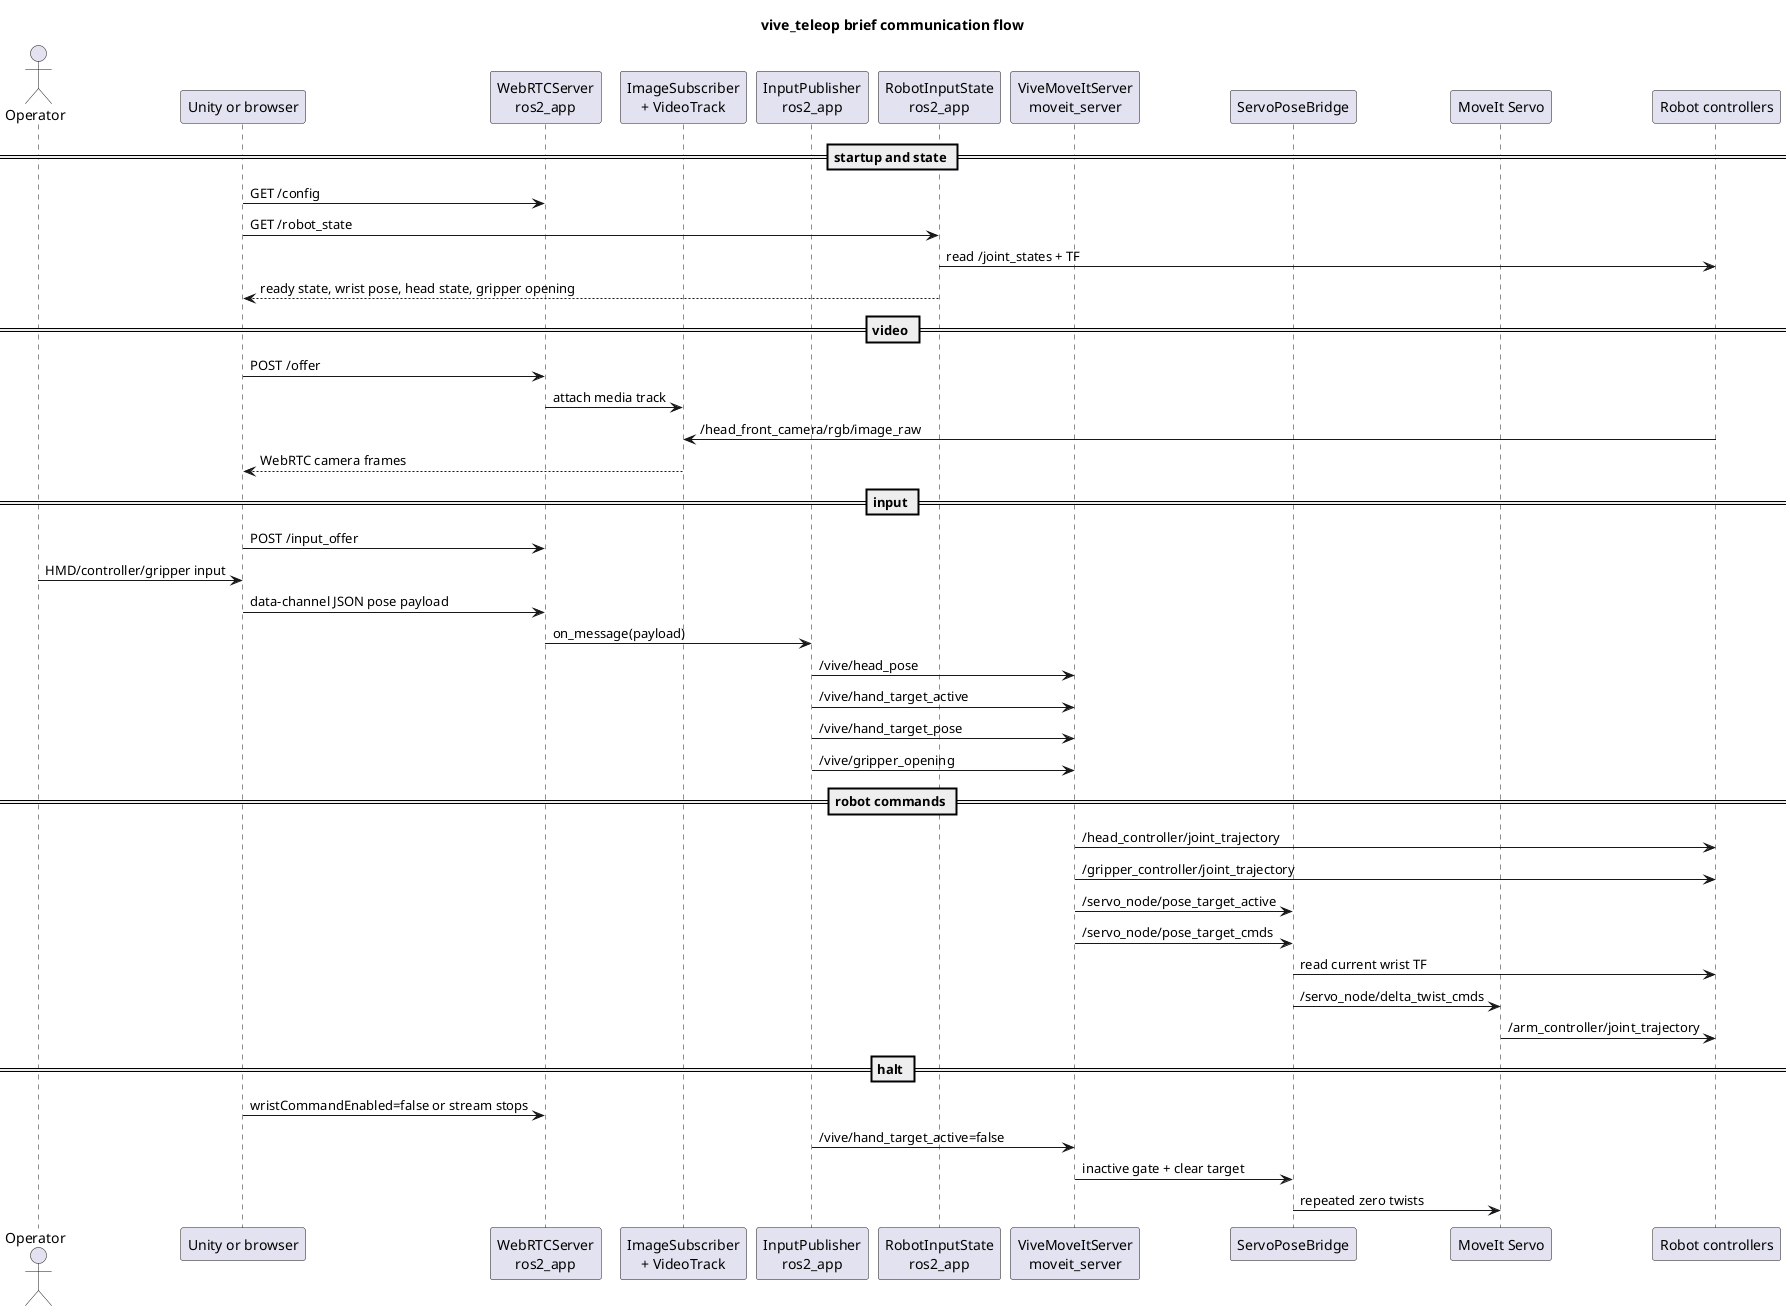

The diagram above was rendered by PlantUML. Its source (embedded in the PNG):
@startuml
title vive_teleop brief communication flow

skinparam shadowing false
skinparam defaultFontName Monospace

actor Operator
participant "Unity or browser" as Client
participant "WebRTCServer\nros2_app" as Server
participant "ImageSubscriber\n+ VideoTrack" as Video
participant "InputPublisher\nros2_app" as Input
participant "RobotInputState\nros2_app" as Snapshot
participant "ViveMoveItServer\nmoveit_server" as Teleop
participant "ServoPoseBridge" as Bridge
participant "MoveIt Servo" as Servo
participant "Robot controllers" as Robot

== startup and state ==
Client -> Server : GET /config
Client -> Snapshot : GET /robot_state
Snapshot -> Robot : read /joint_states + TF
Snapshot --> Client : ready state, wrist pose, head state, gripper opening

== video ==
Client -> Server : POST /offer
Server -> Video : attach media track
Robot -> Video : /head_front_camera/rgb/image_raw
Video --> Client : WebRTC camera frames

== input ==
Client -> Server : POST /input_offer
Operator -> Client : HMD/controller/gripper input
Client -> Server : data-channel JSON pose payload
Server -> Input : on_message(payload)
Input -> Teleop : /vive/head_pose
Input -> Teleop : /vive/hand_target_active
Input -> Teleop : /vive/hand_target_pose
Input -> Teleop : /vive/gripper_opening

== robot commands ==
Teleop -> Robot : /head_controller/joint_trajectory
Teleop -> Robot : /gripper_controller/joint_trajectory
Teleop -> Bridge : /servo_node/pose_target_active
Teleop -> Bridge : /servo_node/pose_target_cmds
Bridge -> Robot : read current wrist TF
Bridge -> Servo : /servo_node/delta_twist_cmds
Servo -> Robot : /arm_controller/joint_trajectory

== halt ==
Client -> Server : wristCommandEnabled=false or stream stops
Input -> Teleop : /vive/hand_target_active=false
Teleop -> Bridge : inactive gate + clear target
Bridge -> Servo : repeated zero twists

@enduml